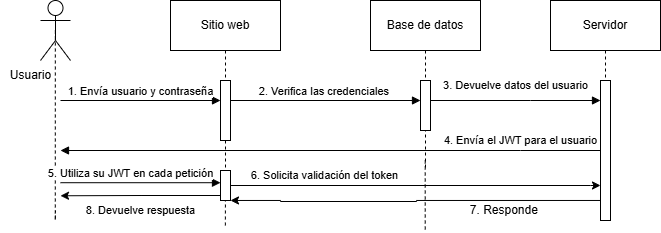

The diagram above was exported from draw.io. Its source (the exported page's mxGraphModel, read from the mxfile embedded in the PNG):
<mxGraphModel dx="713" dy="417" grid="1" gridSize="10" guides="1" tooltips="1" connect="1" arrows="1" fold="1" page="1" pageScale="1" pageWidth="827" pageHeight="1169" math="0" shadow="0">
  <root>
    <mxCell id="0" />
    <mxCell id="1" parent="0" />
    <mxCell id="FDZc6SURIeVAaqhoOntX-3" style="edgeStyle=orthogonalEdgeStyle;rounded=0;orthogonalLoop=1;jettySize=auto;html=1;exitX=0.5;exitY=0.5;exitDx=0;exitDy=0;exitPerimeter=0;dashed=1;endArrow=none;startFill=0;" edge="1" parent="1">
      <mxGeometry relative="1" as="geometry">
        <mxPoint x="145" y="570" as="targetPoint" />
        <mxPoint x="144.84" y="390" as="sourcePoint" />
        <Array as="points">
          <mxPoint x="145" y="580" />
        </Array>
      </mxGeometry>
    </mxCell>
    <mxCell id="FDZc6SURIeVAaqhoOntX-1" value="" style="shape=umlActor;verticalLabelPosition=bottom;verticalAlign=top;html=1;" vertex="1" parent="1">
      <mxGeometry x="130" y="360" width="30" height="60" as="geometry" />
    </mxCell>
    <mxCell id="FDZc6SURIeVAaqhoOntX-14" style="edgeStyle=orthogonalEdgeStyle;rounded=0;orthogonalLoop=1;jettySize=auto;html=1;exitX=0.5;exitY=1;exitDx=0;exitDy=0;dashed=1;endArrow=none;startFill=0;" edge="1" parent="1" source="FDZc6SURIeVAaqhoOntX-2">
      <mxGeometry relative="1" as="geometry">
        <mxPoint x="315" y="530" as="targetPoint" />
      </mxGeometry>
    </mxCell>
    <mxCell id="FDZc6SURIeVAaqhoOntX-2" value="Sitio web" style="html=1;whiteSpace=wrap;" vertex="1" parent="1">
      <mxGeometry x="260" y="360" width="110" height="50" as="geometry" />
    </mxCell>
    <mxCell id="FDZc6SURIeVAaqhoOntX-5" value="Usuario" style="text;html=1;align=center;verticalAlign=middle;resizable=0;points=[];autosize=1;strokeColor=none;fillColor=none;" vertex="1" parent="1">
      <mxGeometry x="90" y="420" width="60" height="30" as="geometry" />
    </mxCell>
    <mxCell id="FDZc6SURIeVAaqhoOntX-6" style="edgeStyle=orthogonalEdgeStyle;rounded=0;orthogonalLoop=1;jettySize=auto;html=1;exitX=0.5;exitY=1;exitDx=0;exitDy=0;dashed=1;endArrow=none;startFill=0;" edge="1" parent="1" source="FDZc6SURIeVAaqhoOntX-40">
      <mxGeometry relative="1" as="geometry">
        <mxPoint x="314.85999999999996" y="585" as="targetPoint" />
        <mxPoint x="314.85999999999996" y="475" as="sourcePoint" />
        <Array as="points">
          <mxPoint x="314.85999999999996" y="535" />
          <mxPoint x="314.85999999999996" y="535" />
        </Array>
      </mxGeometry>
    </mxCell>
    <mxCell id="FDZc6SURIeVAaqhoOntX-8" value="1. Envía usuario y contraseña" style="html=1;verticalAlign=bottom;endArrow=block;curved=0;rounded=0;" edge="1" parent="1" target="FDZc6SURIeVAaqhoOntX-13">
      <mxGeometry width="80" relative="1" as="geometry">
        <mxPoint x="150" y="460" as="sourcePoint" />
        <mxPoint x="250" y="460" as="targetPoint" />
        <mxPoint as="offset" />
      </mxGeometry>
    </mxCell>
    <mxCell id="FDZc6SURIeVAaqhoOntX-13" value="" style="html=1;points=[[0,0,0,0,5],[0,1,0,0,-5],[1,0,0,0,5],[1,1,0,0,-5]];perimeter=orthogonalPerimeter;outlineConnect=0;targetShapes=umlLifeline;portConstraint=eastwest;newEdgeStyle={&quot;curved&quot;:0,&quot;rounded&quot;:0};" vertex="1" parent="1">
      <mxGeometry x="310" y="440" width="10" height="60" as="geometry" />
    </mxCell>
    <mxCell id="FDZc6SURIeVAaqhoOntX-20" style="edgeStyle=orthogonalEdgeStyle;rounded=0;orthogonalLoop=1;jettySize=auto;html=1;exitX=0.5;exitY=1;exitDx=0;exitDy=0;endArrow=none;startFill=0;dashed=1;" edge="1" parent="1" source="FDZc6SURIeVAaqhoOntX-15">
      <mxGeometry relative="1" as="geometry">
        <mxPoint x="515" y="530" as="targetPoint" />
      </mxGeometry>
    </mxCell>
    <mxCell id="FDZc6SURIeVAaqhoOntX-15" value="Base de datos" style="html=1;whiteSpace=wrap;" vertex="1" parent="1">
      <mxGeometry x="460" y="360" width="110" height="50" as="geometry" />
    </mxCell>
    <mxCell id="FDZc6SURIeVAaqhoOntX-16" value="" style="html=1;points=[[0,0,0,0,5],[0,1,0,0,-5],[1,0,0,0,5],[1,1,0,0,-5]];perimeter=orthogonalPerimeter;outlineConnect=0;targetShapes=umlLifeline;portConstraint=eastwest;newEdgeStyle={&quot;curved&quot;:0,&quot;rounded&quot;:0};" vertex="1" parent="1">
      <mxGeometry x="510" y="440" width="10" height="50" as="geometry" />
    </mxCell>
    <mxCell id="FDZc6SURIeVAaqhoOntX-17" style="edgeStyle=orthogonalEdgeStyle;rounded=0;orthogonalLoop=1;jettySize=auto;html=1;exitX=0.5;exitY=1;exitDx=0;exitDy=0;dashed=1;endArrow=none;startFill=0;" edge="1" parent="1">
      <mxGeometry relative="1" as="geometry">
        <mxPoint x="515" y="590" as="targetPoint" />
        <mxPoint x="514.71" y="520" as="sourcePoint" />
        <Array as="points">
          <mxPoint x="515" y="590" />
          <mxPoint x="515" y="590" />
        </Array>
      </mxGeometry>
    </mxCell>
    <mxCell id="FDZc6SURIeVAaqhoOntX-21" value="2. Verifica las credenciales&amp;nbsp;" style="html=1;verticalAlign=bottom;endArrow=block;curved=0;rounded=0;" edge="1" parent="1" target="FDZc6SURIeVAaqhoOntX-16">
      <mxGeometry x="0.0025" width="80" relative="1" as="geometry">
        <mxPoint x="320" y="460" as="sourcePoint" />
        <mxPoint x="480" y="460" as="targetPoint" />
        <mxPoint as="offset" />
      </mxGeometry>
    </mxCell>
    <mxCell id="FDZc6SURIeVAaqhoOntX-22" value="" style="html=1;verticalAlign=bottom;endArrow=block;curved=0;rounded=0;" edge="1" parent="1" source="FDZc6SURIeVAaqhoOntX-30">
      <mxGeometry x="0.1416" y="84" width="80" relative="1" as="geometry">
        <mxPoint x="700" y="450" as="sourcePoint" />
        <mxPoint x="150" y="510" as="targetPoint" />
        <mxPoint as="offset" />
        <Array as="points">
          <mxPoint x="610" y="510" />
        </Array>
      </mxGeometry>
    </mxCell>
    <mxCell id="FDZc6SURIeVAaqhoOntX-24" value="&lt;div&gt;&lt;div&gt;&lt;br style=&quot;font-size: 11px; background-color: rgb(255, 255, 255);&quot;&gt;&lt;/div&gt;&lt;/div&gt;" style="text;html=1;align=center;verticalAlign=middle;resizable=0;points=[];autosize=1;strokeColor=none;fillColor=none;" vertex="1" parent="1">
      <mxGeometry x="225" y="485" width="20" height="30" as="geometry" />
    </mxCell>
    <mxCell id="FDZc6SURIeVAaqhoOntX-28" style="edgeStyle=orthogonalEdgeStyle;rounded=0;orthogonalLoop=1;jettySize=auto;html=1;exitX=0.5;exitY=1;exitDx=0;exitDy=0;endArrow=none;startFill=0;dashed=1;" edge="1" parent="1" source="FDZc6SURIeVAaqhoOntX-29">
      <mxGeometry relative="1" as="geometry">
        <mxPoint x="695" y="530" as="targetPoint" />
      </mxGeometry>
    </mxCell>
    <mxCell id="FDZc6SURIeVAaqhoOntX-29" value="Servidor" style="html=1;whiteSpace=wrap;" vertex="1" parent="1">
      <mxGeometry x="640" y="360" width="110" height="50" as="geometry" />
    </mxCell>
    <mxCell id="FDZc6SURIeVAaqhoOntX-49" style="edgeStyle=orthogonalEdgeStyle;rounded=0;orthogonalLoop=1;jettySize=auto;html=1;curved=0;exitX=0;exitY=1;exitDx=0;exitDy=-5;exitPerimeter=0;" edge="1" parent="1" source="FDZc6SURIeVAaqhoOntX-30" target="FDZc6SURIeVAaqhoOntX-40">
      <mxGeometry relative="1" as="geometry">
        <mxPoint x="320" y="560" as="targetPoint" />
        <Array as="points">
          <mxPoint x="690" y="560" />
          <mxPoint x="506" y="560" />
          <mxPoint x="506" y="561" />
          <mxPoint x="370" y="561" />
          <mxPoint x="370" y="560" />
        </Array>
      </mxGeometry>
    </mxCell>
    <mxCell id="FDZc6SURIeVAaqhoOntX-30" value="" style="html=1;points=[[0,0,0,0,5],[0,1,0,0,-5],[1,0,0,0,5],[1,1,0,0,-5]];perimeter=orthogonalPerimeter;outlineConnect=0;targetShapes=umlLifeline;portConstraint=eastwest;newEdgeStyle={&quot;curved&quot;:0,&quot;rounded&quot;:0};" vertex="1" parent="1">
      <mxGeometry x="690" y="440" width="10" height="140" as="geometry" />
    </mxCell>
    <mxCell id="FDZc6SURIeVAaqhoOntX-33" value="" style="html=1;verticalAlign=bottom;endArrow=block;curved=0;rounded=0;" edge="1" parent="1">
      <mxGeometry x="0.1579" width="80" relative="1" as="geometry">
        <mxPoint x="520.0000000000001" y="460" as="sourcePoint" />
        <mxPoint x="690" y="460" as="targetPoint" />
        <mxPoint as="offset" />
        <Array as="points">
          <mxPoint x="620" y="460" />
        </Array>
      </mxGeometry>
    </mxCell>
    <mxCell id="FDZc6SURIeVAaqhoOntX-35" value="&lt;span style=&quot;font-size: 11px;&quot;&gt;3. Devuelve datos del usuario&lt;/span&gt;" style="text;html=1;align=center;verticalAlign=middle;resizable=0;points=[];autosize=1;strokeColor=none;fillColor=none;" vertex="1" parent="1">
      <mxGeometry x="520" y="430" width="170" height="30" as="geometry" />
    </mxCell>
    <mxCell id="FDZc6SURIeVAaqhoOntX-38" value="&lt;font style=&quot;font-size: 11px;&quot;&gt;4. Envía el JWT para el usuario&lt;/font&gt;" style="text;html=1;align=center;verticalAlign=middle;resizable=0;points=[];autosize=1;strokeColor=none;fillColor=none;" vertex="1" parent="1">
      <mxGeometry x="520" y="485" width="180" height="30" as="geometry" />
    </mxCell>
    <mxCell id="FDZc6SURIeVAaqhoOntX-52" style="edgeStyle=orthogonalEdgeStyle;rounded=0;orthogonalLoop=1;jettySize=auto;html=1;curved=0;exitX=0;exitY=1;exitDx=0;exitDy=-5;exitPerimeter=0;" edge="1" parent="1" source="FDZc6SURIeVAaqhoOntX-40">
      <mxGeometry relative="1" as="geometry">
        <mxPoint x="150" y="555.2758620689656" as="targetPoint" />
      </mxGeometry>
    </mxCell>
    <mxCell id="FDZc6SURIeVAaqhoOntX-40" value="" style="html=1;points=[[0,0,0,0,5],[0,1,0,0,-5],[1,0,0,0,5],[1,1,0,0,-5]];perimeter=orthogonalPerimeter;outlineConnect=0;targetShapes=umlLifeline;portConstraint=eastwest;newEdgeStyle={&quot;curved&quot;:0,&quot;rounded&quot;:0};" vertex="1" parent="1">
      <mxGeometry x="310" y="530" width="10" height="30" as="geometry" />
    </mxCell>
    <mxCell id="FDZc6SURIeVAaqhoOntX-43" value="5. Utiliza su JWT en cada petición" style="html=1;verticalAlign=bottom;endArrow=block;curved=0;rounded=0;" edge="1" parent="1">
      <mxGeometry x="-0.125" width="80" relative="1" as="geometry">
        <mxPoint x="150" y="542.21" as="sourcePoint" />
        <mxPoint x="310" y="542.21" as="targetPoint" />
        <mxPoint as="offset" />
      </mxGeometry>
    </mxCell>
    <mxCell id="FDZc6SURIeVAaqhoOntX-45" style="edgeStyle=orthogonalEdgeStyle;rounded=0;orthogonalLoop=1;jettySize=auto;html=1;curved=0;" edge="1" parent="1" source="FDZc6SURIeVAaqhoOntX-40" target="FDZc6SURIeVAaqhoOntX-30">
      <mxGeometry relative="1" as="geometry">
        <mxPoint x="330" y="542.4" as="sourcePoint" />
        <mxPoint x="680" y="542" as="targetPoint" />
        <Array as="points">
          <mxPoint x="680" y="545" />
          <mxPoint x="680" y="545" />
        </Array>
      </mxGeometry>
    </mxCell>
    <mxCell id="FDZc6SURIeVAaqhoOntX-46" value="&lt;span style=&quot;font-size: 11px;&quot;&gt;6. Solicita validación del token&lt;/span&gt;" style="text;html=1;align=center;verticalAlign=middle;resizable=0;points=[];autosize=1;strokeColor=none;fillColor=none;" vertex="1" parent="1">
      <mxGeometry x="329" y="520" width="170" height="30" as="geometry" />
    </mxCell>
    <mxCell id="FDZc6SURIeVAaqhoOntX-51" value="7. Responde&amp;nbsp;" style="text;html=1;align=center;verticalAlign=middle;resizable=0;points=[];autosize=1;strokeColor=none;fillColor=none;" vertex="1" parent="1">
      <mxGeometry x="550" y="555" width="90" height="30" as="geometry" />
    </mxCell>
    <mxCell id="FDZc6SURIeVAaqhoOntX-53" value="&lt;font style=&quot;font-size: 11px;&quot;&gt;8. Devuelve respuesta&lt;/font&gt;" style="text;html=1;align=center;verticalAlign=middle;resizable=0;points=[];autosize=1;strokeColor=none;fillColor=none;" vertex="1" parent="1">
      <mxGeometry x="165" y="555" width="130" height="30" as="geometry" />
    </mxCell>
  </root>
</mxGraphModel>